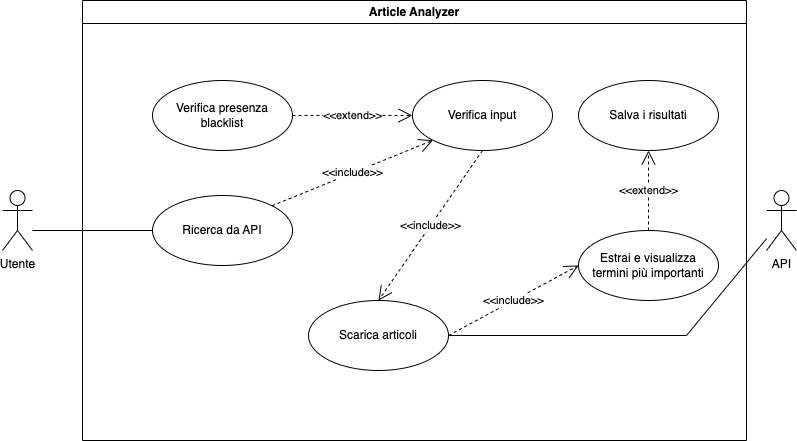

The diagram above was exported from draw.io. Its source (the exported page's mxGraphModel, read from the mxfile embedded in the PNG):
<mxGraphModel dx="1026" dy="663" grid="1" gridSize="10" guides="1" tooltips="1" connect="1" arrows="1" fold="1" page="1" pageScale="1" pageWidth="827" pageHeight="1169" math="0" shadow="0">
  <root>
    <mxCell id="0" />
    <mxCell id="1" parent="0" />
    <mxCell id="Seb62v4Z76DbfkRol8pr-1" value="Utente" style="shape=umlActor;verticalLabelPosition=bottom;verticalAlign=top;html=1;" parent="1" vertex="1">
      <mxGeometry x="6" y="230" width="30" height="60" as="geometry" />
    </mxCell>
    <mxCell id="Seb62v4Z76DbfkRol8pr-2" value="Article Analyzer" style="swimlane;whiteSpace=wrap;html=1;" parent="1" vertex="1">
      <mxGeometry x="86" y="40" width="664" height="440" as="geometry">
        <mxRectangle x="170" y="40" width="130" height="30" as="alternateBounds" />
      </mxGeometry>
    </mxCell>
    <mxCell id="Seb62v4Z76DbfkRol8pr-3" value="Ricerca da API" style="ellipse;whiteSpace=wrap;html=1;" parent="Seb62v4Z76DbfkRol8pr-2" vertex="1">
      <mxGeometry x="70" y="195" width="140" height="70" as="geometry" />
    </mxCell>
    <mxCell id="Seb62v4Z76DbfkRol8pr-4" value="Verifica input" style="ellipse;whiteSpace=wrap;html=1;" parent="Seb62v4Z76DbfkRol8pr-2" vertex="1">
      <mxGeometry x="330" y="80" width="140" height="70" as="geometry" />
    </mxCell>
    <mxCell id="Seb62v4Z76DbfkRol8pr-5" value="&amp;lt;&amp;lt;include&amp;gt;&amp;gt;" style="endArrow=open;endSize=12;dashed=1;html=1;rounded=0;exitX=1;exitY=0;exitDx=0;exitDy=0;entryX=0;entryY=1;entryDx=0;entryDy=0;" parent="Seb62v4Z76DbfkRol8pr-2" source="Seb62v4Z76DbfkRol8pr-3" target="Seb62v4Z76DbfkRol8pr-4" edge="1">
      <mxGeometry width="160" relative="1" as="geometry">
        <mxPoint x="160" y="180" as="sourcePoint" />
        <mxPoint x="230" y="200" as="targetPoint" />
      </mxGeometry>
    </mxCell>
    <mxCell id="Seb62v4Z76DbfkRol8pr-6" value="Scarica articoli" style="ellipse;whiteSpace=wrap;html=1;" parent="Seb62v4Z76DbfkRol8pr-2" vertex="1">
      <mxGeometry x="226" y="300" width="140" height="70" as="geometry" />
    </mxCell>
    <mxCell id="Seb62v4Z76DbfkRol8pr-7" value="Verifica presenza blacklist" style="ellipse;whiteSpace=wrap;html=1;" parent="Seb62v4Z76DbfkRol8pr-2" vertex="1">
      <mxGeometry x="70" y="80" width="140" height="70" as="geometry" />
    </mxCell>
    <mxCell id="Seb62v4Z76DbfkRol8pr-8" value="&amp;lt;&amp;lt;include&amp;gt;&amp;gt;" style="endArrow=open;endSize=12;dashed=1;html=1;rounded=0;exitX=0.5;exitY=1;exitDx=0;exitDy=0;entryX=0.5;entryY=0;entryDx=0;entryDy=0;" parent="Seb62v4Z76DbfkRol8pr-2" source="Seb62v4Z76DbfkRol8pr-4" target="Seb62v4Z76DbfkRol8pr-6" edge="1">
      <mxGeometry width="160" relative="1" as="geometry">
        <mxPoint x="359" y="245" as="sourcePoint" />
        <mxPoint x="430" y="220" as="targetPoint" />
        <Array as="points" />
      </mxGeometry>
    </mxCell>
    <mxCell id="Seb62v4Z76DbfkRol8pr-9" value="&amp;lt;&amp;lt;extend&amp;gt;&amp;gt;" style="endArrow=open;endSize=12;dashed=1;html=1;rounded=0;exitX=1;exitY=0.5;exitDx=0;exitDy=0;entryX=0;entryY=0.5;entryDx=0;entryDy=0;" parent="Seb62v4Z76DbfkRol8pr-2" source="Seb62v4Z76DbfkRol8pr-7" target="Seb62v4Z76DbfkRol8pr-4" edge="1">
      <mxGeometry width="160" relative="1" as="geometry">
        <mxPoint x="160" y="300" as="sourcePoint" />
        <mxPoint x="320" y="300" as="targetPoint" />
      </mxGeometry>
    </mxCell>
    <mxCell id="Seb62v4Z76DbfkRol8pr-14" value="&amp;lt;&amp;lt;extend&amp;gt;&amp;gt;" style="endArrow=open;endSize=12;dashed=1;html=1;rounded=0;exitX=0.5;exitY=0;exitDx=0;exitDy=0;entryX=0.5;entryY=1;entryDx=0;entryDy=0;" parent="Seb62v4Z76DbfkRol8pr-2" source="Seb62v4Z76DbfkRol8pr-17" target="Seb62v4Z76DbfkRol8pr-15" edge="1">
      <mxGeometry width="160" relative="1" as="geometry">
        <mxPoint x="520" y="324.5" as="sourcePoint" />
        <mxPoint x="500" y="250" as="targetPoint" />
      </mxGeometry>
    </mxCell>
    <mxCell id="Seb62v4Z76DbfkRol8pr-15" value="Salva i risultati" style="ellipse;whiteSpace=wrap;html=1;" parent="Seb62v4Z76DbfkRol8pr-2" vertex="1">
      <mxGeometry x="496" y="80" width="140" height="70" as="geometry" />
    </mxCell>
    <mxCell id="Seb62v4Z76DbfkRol8pr-17" value="Estrai e visualizza&lt;br&gt;termini più importanti" style="ellipse;whiteSpace=wrap;html=1;" parent="Seb62v4Z76DbfkRol8pr-2" vertex="1">
      <mxGeometry x="496" y="230" width="140" height="70" as="geometry" />
    </mxCell>
    <mxCell id="Seb62v4Z76DbfkRol8pr-18" value="&amp;lt;&amp;lt;include&amp;gt;&amp;gt;" style="endArrow=open;endSize=12;dashed=1;html=1;rounded=0;exitX=1;exitY=0.5;exitDx=0;exitDy=0;entryX=0;entryY=0.5;entryDx=0;entryDy=0;" parent="Seb62v4Z76DbfkRol8pr-2" source="Seb62v4Z76DbfkRol8pr-6" target="Seb62v4Z76DbfkRol8pr-17" edge="1">
      <mxGeometry width="160" relative="1" as="geometry">
        <mxPoint x="410" y="160" as="sourcePoint" />
        <mxPoint x="306" y="310" as="targetPoint" />
        <Array as="points" />
      </mxGeometry>
    </mxCell>
    <mxCell id="Seb62v4Z76DbfkRol8pr-16" value="" style="endArrow=none;html=1;rounded=0;entryX=0;entryY=0.5;entryDx=0;entryDy=0;" parent="1" target="Seb62v4Z76DbfkRol8pr-3" edge="1">
      <mxGeometry width="50" height="50" relative="1" as="geometry">
        <mxPoint x="36" y="270" as="sourcePoint" />
        <mxPoint x="156.00000000000017" y="270" as="targetPoint" />
      </mxGeometry>
    </mxCell>
    <mxCell id="OCZp45b0hOVZiMK6C8c8-1" value="API" style="shape=umlActor;verticalLabelPosition=bottom;verticalAlign=top;html=1;" vertex="1" parent="1">
      <mxGeometry x="770" y="230" width="30" height="60" as="geometry" />
    </mxCell>
    <mxCell id="OCZp45b0hOVZiMK6C8c8-2" value="" style="endArrow=none;html=1;rounded=0;exitX=1;exitY=0.5;exitDx=0;exitDy=0;" edge="1" parent="1" source="Seb62v4Z76DbfkRol8pr-6" target="OCZp45b0hOVZiMK6C8c8-1">
      <mxGeometry width="50" height="50" relative="1" as="geometry">
        <mxPoint x="390" y="370" as="sourcePoint" />
        <mxPoint x="760" y="375" as="targetPoint" />
        <Array as="points">
          <mxPoint x="690" y="375" />
        </Array>
      </mxGeometry>
    </mxCell>
  </root>
</mxGraphModel>